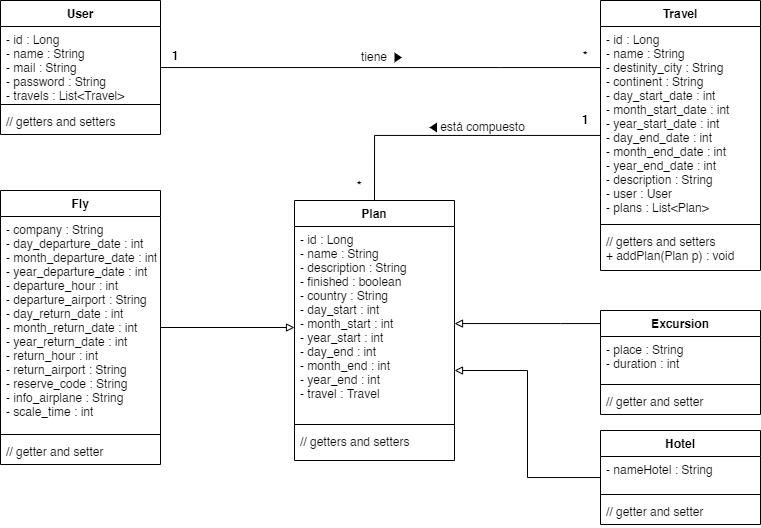

The diagram above was exported from draw.io. Its source (the exported page's mxGraphModel, read from the mxfile embedded in the PNG):
<mxGraphModel dx="1021" dy="462" grid="1" gridSize="10" guides="1" tooltips="1" connect="1" arrows="1" fold="1" page="1" pageScale="1" pageWidth="827" pageHeight="1169" math="0" shadow="0">
  <root>
    <mxCell id="WIyWlLk6GJQsqaUBKTNV-0" />
    <mxCell id="WIyWlLk6GJQsqaUBKTNV-1" parent="WIyWlLk6GJQsqaUBKTNV-0" />
    <mxCell id="xBzxPCIb3b5tGtz3FHKo-30" style="edgeStyle=orthogonalEdgeStyle;rounded=0;orthogonalLoop=1;jettySize=auto;html=1;endArrow=none;endFill=0;" edge="1" parent="WIyWlLk6GJQsqaUBKTNV-1" source="xBzxPCIb3b5tGtz3FHKo-0" target="xBzxPCIb3b5tGtz3FHKo-6">
      <mxGeometry relative="1" as="geometry">
        <mxPoint x="430" y="107" as="targetPoint" />
        <Array as="points">
          <mxPoint x="540" y="107" />
          <mxPoint x="540" y="107" />
        </Array>
      </mxGeometry>
    </mxCell>
    <mxCell id="xBzxPCIb3b5tGtz3FHKo-0" value="User" style="swimlane;fontStyle=1;align=center;verticalAlign=top;childLayout=stackLayout;horizontal=1;startSize=26;horizontalStack=0;resizeParent=1;resizeParentMax=0;resizeLast=0;collapsible=1;marginBottom=0;" vertex="1" parent="WIyWlLk6GJQsqaUBKTNV-1">
      <mxGeometry x="40" y="40" width="160" height="134" as="geometry" />
    </mxCell>
    <mxCell id="xBzxPCIb3b5tGtz3FHKo-1" value="- id : Long&#10;- name : String&#10;- mail : String&#10;- password : String&#10;- travels : List&lt;Travel&gt;" style="text;strokeColor=none;fillColor=none;align=left;verticalAlign=top;spacingLeft=4;spacingRight=4;overflow=hidden;rotatable=0;points=[[0,0.5],[1,0.5]];portConstraint=eastwest;" vertex="1" parent="xBzxPCIb3b5tGtz3FHKo-0">
      <mxGeometry y="26" width="160" height="74" as="geometry" />
    </mxCell>
    <mxCell id="xBzxPCIb3b5tGtz3FHKo-2" value="" style="line;strokeWidth=1;fillColor=none;align=left;verticalAlign=middle;spacingTop=-1;spacingLeft=3;spacingRight=3;rotatable=0;labelPosition=right;points=[];portConstraint=eastwest;" vertex="1" parent="xBzxPCIb3b5tGtz3FHKo-0">
      <mxGeometry y="100" width="160" height="8" as="geometry" />
    </mxCell>
    <mxCell id="xBzxPCIb3b5tGtz3FHKo-3" value="// getters and setters" style="text;strokeColor=none;fillColor=none;align=left;verticalAlign=top;spacingLeft=4;spacingRight=4;overflow=hidden;rotatable=0;points=[[0,0.5],[1,0.5]];portConstraint=eastwest;" vertex="1" parent="xBzxPCIb3b5tGtz3FHKo-0">
      <mxGeometry y="108" width="160" height="26" as="geometry" />
    </mxCell>
    <mxCell id="xBzxPCIb3b5tGtz3FHKo-29" style="edgeStyle=orthogonalEdgeStyle;rounded=0;orthogonalLoop=1;jettySize=auto;html=1;entryX=0.5;entryY=0;entryDx=0;entryDy=0;endArrow=none;endFill=0;" edge="1" parent="WIyWlLk6GJQsqaUBKTNV-1" source="xBzxPCIb3b5tGtz3FHKo-5" target="xBzxPCIb3b5tGtz3FHKo-9">
      <mxGeometry relative="1" as="geometry" />
    </mxCell>
    <mxCell id="xBzxPCIb3b5tGtz3FHKo-5" value="Travel" style="swimlane;fontStyle=1;align=center;verticalAlign=top;childLayout=stackLayout;horizontal=1;startSize=26;horizontalStack=0;resizeParent=1;resizeParentMax=0;resizeLast=0;collapsible=1;marginBottom=0;" vertex="1" parent="WIyWlLk6GJQsqaUBKTNV-1">
      <mxGeometry x="640" y="40" width="160" height="270" as="geometry" />
    </mxCell>
    <mxCell id="xBzxPCIb3b5tGtz3FHKo-6" value="- id : Long&#10;- name : String&#10;- destinity_city : String&#10;- continent : String&#10;- day_start_date : int&#10;- month_start_date : int&#10;- year_start_date : int&#10;- day_end_date : int&#10;- month_end_date : int&#10;- year_end_date : int&#10;- description : String&#10;- user : User&#10;- plans : List&lt;Plan&gt;" style="text;strokeColor=none;fillColor=none;align=left;verticalAlign=top;spacingLeft=4;spacingRight=4;overflow=hidden;rotatable=0;points=[[0,0.5],[1,0.5]];portConstraint=eastwest;" vertex="1" parent="xBzxPCIb3b5tGtz3FHKo-5">
      <mxGeometry y="26" width="160" height="194" as="geometry" />
    </mxCell>
    <mxCell id="xBzxPCIb3b5tGtz3FHKo-7" value="" style="line;strokeWidth=1;fillColor=none;align=left;verticalAlign=middle;spacingTop=-1;spacingLeft=3;spacingRight=3;rotatable=0;labelPosition=right;points=[];portConstraint=eastwest;" vertex="1" parent="xBzxPCIb3b5tGtz3FHKo-5">
      <mxGeometry y="220" width="160" height="8" as="geometry" />
    </mxCell>
    <mxCell id="xBzxPCIb3b5tGtz3FHKo-8" value="// getters and setters&#10;+ addPlan(Plan p) : void" style="text;strokeColor=none;fillColor=none;align=left;verticalAlign=top;spacingLeft=4;spacingRight=4;overflow=hidden;rotatable=0;points=[[0,0.5],[1,0.5]];portConstraint=eastwest;" vertex="1" parent="xBzxPCIb3b5tGtz3FHKo-5">
      <mxGeometry y="228" width="160" height="42" as="geometry" />
    </mxCell>
    <mxCell id="xBzxPCIb3b5tGtz3FHKo-27" style="edgeStyle=orthogonalEdgeStyle;rounded=0;orthogonalLoop=1;jettySize=auto;html=1;endArrow=block;endFill=0;" edge="1" parent="WIyWlLk6GJQsqaUBKTNV-1" source="xBzxPCIb3b5tGtz3FHKo-18" target="xBzxPCIb3b5tGtz3FHKo-9">
      <mxGeometry relative="1" as="geometry">
        <Array as="points">
          <mxPoint x="270" y="370" />
          <mxPoint x="270" y="370" />
        </Array>
      </mxGeometry>
    </mxCell>
    <mxCell id="xBzxPCIb3b5tGtz3FHKo-28" style="edgeStyle=orthogonalEdgeStyle;rounded=0;orthogonalLoop=1;jettySize=auto;html=1;endArrow=block;endFill=0;" edge="1" parent="WIyWlLk6GJQsqaUBKTNV-1" source="xBzxPCIb3b5tGtz3FHKo-22" target="xBzxPCIb3b5tGtz3FHKo-10">
      <mxGeometry relative="1" as="geometry">
        <Array as="points">
          <mxPoint x="600" y="363" />
          <mxPoint x="600" y="363" />
        </Array>
      </mxGeometry>
    </mxCell>
    <mxCell id="xBzxPCIb3b5tGtz3FHKo-9" value="Plan" style="swimlane;fontStyle=1;align=center;verticalAlign=top;childLayout=stackLayout;horizontal=1;startSize=26;horizontalStack=0;resizeParent=1;resizeParentMax=0;resizeLast=0;collapsible=1;marginBottom=0;" vertex="1" parent="WIyWlLk6GJQsqaUBKTNV-1">
      <mxGeometry x="334" y="240" width="160" height="260" as="geometry" />
    </mxCell>
    <mxCell id="xBzxPCIb3b5tGtz3FHKo-10" value="- id : Long&#10;- name : String&#10;- description : String&#10;- finished : boolean&#10;- country : String&#10;- day_start : int&#10;- month_start : int&#10;- year_start : int&#10;- day_end : int&#10;- month_end : int&#10;- year_end : int&#10;- travel : Travel" style="text;strokeColor=none;fillColor=none;align=left;verticalAlign=top;spacingLeft=4;spacingRight=4;overflow=hidden;rotatable=0;points=[[0,0.5],[1,0.5]];portConstraint=eastwest;" vertex="1" parent="xBzxPCIb3b5tGtz3FHKo-9">
      <mxGeometry y="26" width="160" height="194" as="geometry" />
    </mxCell>
    <mxCell id="xBzxPCIb3b5tGtz3FHKo-11" value="" style="line;strokeWidth=1;fillColor=none;align=left;verticalAlign=middle;spacingTop=-1;spacingLeft=3;spacingRight=3;rotatable=0;labelPosition=right;points=[];portConstraint=eastwest;" vertex="1" parent="xBzxPCIb3b5tGtz3FHKo-9">
      <mxGeometry y="220" width="160" height="8" as="geometry" />
    </mxCell>
    <mxCell id="xBzxPCIb3b5tGtz3FHKo-12" value="// getters and setters" style="text;strokeColor=none;fillColor=none;align=left;verticalAlign=top;spacingLeft=4;spacingRight=4;overflow=hidden;rotatable=0;points=[[0,0.5],[1,0.5]];portConstraint=eastwest;" vertex="1" parent="xBzxPCIb3b5tGtz3FHKo-9">
      <mxGeometry y="228" width="160" height="32" as="geometry" />
    </mxCell>
    <mxCell id="xBzxPCIb3b5tGtz3FHKo-22" value="Excursion" style="swimlane;fontStyle=1;align=center;verticalAlign=top;childLayout=stackLayout;horizontal=1;startSize=26;horizontalStack=0;resizeParent=1;resizeParentMax=0;resizeLast=0;collapsible=1;marginBottom=0;" vertex="1" parent="WIyWlLk6GJQsqaUBKTNV-1">
      <mxGeometry x="640" y="350" width="160" height="104" as="geometry" />
    </mxCell>
    <mxCell id="xBzxPCIb3b5tGtz3FHKo-23" value="- place : String&#10;- duration : int" style="text;strokeColor=none;fillColor=none;align=left;verticalAlign=top;spacingLeft=4;spacingRight=4;overflow=hidden;rotatable=0;points=[[0,0.5],[1,0.5]];portConstraint=eastwest;" vertex="1" parent="xBzxPCIb3b5tGtz3FHKo-22">
      <mxGeometry y="26" width="160" height="44" as="geometry" />
    </mxCell>
    <mxCell id="xBzxPCIb3b5tGtz3FHKo-24" value="" style="line;strokeWidth=1;fillColor=none;align=left;verticalAlign=middle;spacingTop=-1;spacingLeft=3;spacingRight=3;rotatable=0;labelPosition=right;points=[];portConstraint=eastwest;" vertex="1" parent="xBzxPCIb3b5tGtz3FHKo-22">
      <mxGeometry y="70" width="160" height="8" as="geometry" />
    </mxCell>
    <mxCell id="xBzxPCIb3b5tGtz3FHKo-25" value="// getter and setter" style="text;strokeColor=none;fillColor=none;align=left;verticalAlign=top;spacingLeft=4;spacingRight=4;overflow=hidden;rotatable=0;points=[[0,0.5],[1,0.5]];portConstraint=eastwest;" vertex="1" parent="xBzxPCIb3b5tGtz3FHKo-22">
      <mxGeometry y="78" width="160" height="26" as="geometry" />
    </mxCell>
    <mxCell id="xBzxPCIb3b5tGtz3FHKo-31" value="1" style="text;strokeColor=none;fillColor=none;align=center;verticalAlign=middle;spacingLeft=4;spacingRight=4;overflow=hidden;rotatable=0;points=[[0,0.5],[1,0.5]];portConstraint=eastwest;fontStyle=1" vertex="1" parent="WIyWlLk6GJQsqaUBKTNV-1">
      <mxGeometry x="200" y="80" width="30" height="30" as="geometry" />
    </mxCell>
    <mxCell id="xBzxPCIb3b5tGtz3FHKo-32" value="*" style="text;strokeColor=none;fillColor=none;align=center;verticalAlign=middle;spacingLeft=4;spacingRight=4;overflow=hidden;rotatable=0;points=[[0,0.5],[1,0.5]];portConstraint=eastwest;fontStyle=1" vertex="1" parent="WIyWlLk6GJQsqaUBKTNV-1">
      <mxGeometry x="610" y="80" width="30" height="30" as="geometry" />
    </mxCell>
    <mxCell id="xBzxPCIb3b5tGtz3FHKo-33" value="*" style="text;strokeColor=none;fillColor=none;align=center;verticalAlign=middle;spacingLeft=4;spacingRight=4;overflow=hidden;rotatable=0;points=[[0,0.5],[1,0.5]];portConstraint=eastwest;fontStyle=1" vertex="1" parent="WIyWlLk6GJQsqaUBKTNV-1">
      <mxGeometry x="384" y="210" width="30" height="30" as="geometry" />
    </mxCell>
    <mxCell id="xBzxPCIb3b5tGtz3FHKo-34" value="1" style="text;strokeColor=none;fillColor=none;align=center;verticalAlign=middle;spacingLeft=4;spacingRight=4;overflow=hidden;rotatable=0;points=[[0,0.5],[1,0.5]];portConstraint=eastwest;fontStyle=1" vertex="1" parent="WIyWlLk6GJQsqaUBKTNV-1">
      <mxGeometry x="610" y="144" width="30" height="30" as="geometry" />
    </mxCell>
    <mxCell id="xBzxPCIb3b5tGtz3FHKo-35" value="tiene" style="text;html=1;strokeColor=none;fillColor=none;align=center;verticalAlign=middle;whiteSpace=wrap;rounded=0;" vertex="1" parent="WIyWlLk6GJQsqaUBKTNV-1">
      <mxGeometry x="394" y="89" width="40" height="14" as="geometry" />
    </mxCell>
    <mxCell id="xBzxPCIb3b5tGtz3FHKo-36" value="" style="triangle;whiteSpace=wrap;html=1;align=center;strokeColor=none;fillColor=#000000;" vertex="1" parent="WIyWlLk6GJQsqaUBKTNV-1">
      <mxGeometry x="434" y="92" width="7.5" height="10" as="geometry" />
    </mxCell>
    <mxCell id="xBzxPCIb3b5tGtz3FHKo-37" value="" style="triangle;whiteSpace=wrap;html=1;align=center;strokeColor=none;fillColor=#000000;direction=south;rotation=90;" vertex="1" parent="WIyWlLk6GJQsqaUBKTNV-1">
      <mxGeometry x="467.75" y="163.25" width="10" height="7.5" as="geometry" />
    </mxCell>
    <mxCell id="xBzxPCIb3b5tGtz3FHKo-38" value="está compuesto" style="text;html=1;strokeColor=none;fillColor=none;align=center;verticalAlign=middle;whiteSpace=wrap;rounded=0;" vertex="1" parent="WIyWlLk6GJQsqaUBKTNV-1">
      <mxGeometry x="479" y="159" width="87" height="14" as="geometry" />
    </mxCell>
    <mxCell id="xBzxPCIb3b5tGtz3FHKo-40" style="edgeStyle=orthogonalEdgeStyle;rounded=0;orthogonalLoop=1;jettySize=auto;html=1;endArrow=block;endFill=0;" edge="1" parent="WIyWlLk6GJQsqaUBKTNV-1" source="xBzxPCIb3b5tGtz3FHKo-13" target="xBzxPCIb3b5tGtz3FHKo-9">
      <mxGeometry relative="1" as="geometry">
        <Array as="points">
          <mxPoint x="567" y="517" />
          <mxPoint x="567" y="410" />
        </Array>
      </mxGeometry>
    </mxCell>
    <mxCell id="xBzxPCIb3b5tGtz3FHKo-18" value="Fly" style="swimlane;fontStyle=1;align=center;verticalAlign=top;childLayout=stackLayout;horizontal=1;startSize=26;horizontalStack=0;resizeParent=1;resizeParentMax=0;resizeLast=0;collapsible=1;marginBottom=0;" vertex="1" parent="WIyWlLk6GJQsqaUBKTNV-1">
      <mxGeometry x="40" y="230" width="160" height="274" as="geometry" />
    </mxCell>
    <mxCell id="xBzxPCIb3b5tGtz3FHKo-19" value="- company : String&#10;- day_departure_date : int&#10;- month_departure_date : int&#10;- year_departure_date : int&#10;- departure_hour : int&#10;- departure_airport : String&#10;- day_return_date : int&#10;- month_return_date : int&#10;- year_return_date : int&#10;- return_hour : int&#10;- return_airport : String&#10;- reserve_code : String&#10;- info_airplane : String&#10;- scale_time : int" style="text;strokeColor=none;fillColor=none;align=left;verticalAlign=top;spacingLeft=4;spacingRight=4;overflow=hidden;rotatable=0;points=[[0,0.5],[1,0.5]];portConstraint=eastwest;" vertex="1" parent="xBzxPCIb3b5tGtz3FHKo-18">
      <mxGeometry y="26" width="160" height="214" as="geometry" />
    </mxCell>
    <mxCell id="xBzxPCIb3b5tGtz3FHKo-20" value="" style="line;strokeWidth=1;fillColor=none;align=left;verticalAlign=middle;spacingTop=-1;spacingLeft=3;spacingRight=3;rotatable=0;labelPosition=right;points=[];portConstraint=eastwest;" vertex="1" parent="xBzxPCIb3b5tGtz3FHKo-18">
      <mxGeometry y="240" width="160" height="8" as="geometry" />
    </mxCell>
    <mxCell id="xBzxPCIb3b5tGtz3FHKo-21" value="// getter and setter" style="text;strokeColor=none;fillColor=none;align=left;verticalAlign=top;spacingLeft=4;spacingRight=4;overflow=hidden;rotatable=0;points=[[0,0.5],[1,0.5]];portConstraint=eastwest;" vertex="1" parent="xBzxPCIb3b5tGtz3FHKo-18">
      <mxGeometry y="248" width="160" height="26" as="geometry" />
    </mxCell>
    <mxCell id="xBzxPCIb3b5tGtz3FHKo-13" value="Hotel" style="swimlane;fontStyle=1;align=center;verticalAlign=top;childLayout=stackLayout;horizontal=1;startSize=26;horizontalStack=0;resizeParent=1;resizeParentMax=0;resizeLast=0;collapsible=1;marginBottom=0;" vertex="1" parent="WIyWlLk6GJQsqaUBKTNV-1">
      <mxGeometry x="640" y="470" width="160" height="94" as="geometry" />
    </mxCell>
    <mxCell id="xBzxPCIb3b5tGtz3FHKo-14" value="- nameHotel : String" style="text;strokeColor=none;fillColor=none;align=left;verticalAlign=top;spacingLeft=4;spacingRight=4;overflow=hidden;rotatable=0;points=[[0,0.5],[1,0.5]];portConstraint=eastwest;" vertex="1" parent="xBzxPCIb3b5tGtz3FHKo-13">
      <mxGeometry y="26" width="160" height="34" as="geometry" />
    </mxCell>
    <mxCell id="xBzxPCIb3b5tGtz3FHKo-15" value="" style="line;strokeWidth=1;fillColor=none;align=left;verticalAlign=middle;spacingTop=-1;spacingLeft=3;spacingRight=3;rotatable=0;labelPosition=right;points=[];portConstraint=eastwest;" vertex="1" parent="xBzxPCIb3b5tGtz3FHKo-13">
      <mxGeometry y="60" width="160" height="8" as="geometry" />
    </mxCell>
    <mxCell id="xBzxPCIb3b5tGtz3FHKo-16" value="// getter and setter" style="text;strokeColor=none;fillColor=none;align=left;verticalAlign=top;spacingLeft=4;spacingRight=4;overflow=hidden;rotatable=0;points=[[0,0.5],[1,0.5]];portConstraint=eastwest;" vertex="1" parent="xBzxPCIb3b5tGtz3FHKo-13">
      <mxGeometry y="68" width="160" height="26" as="geometry" />
    </mxCell>
  </root>
</mxGraphModel>